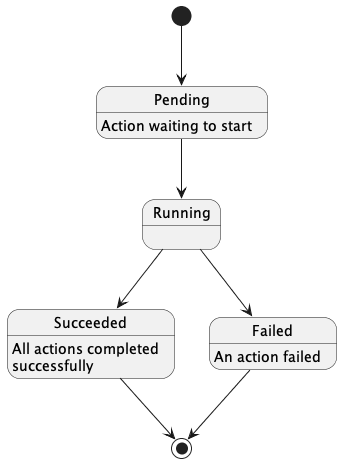

The diagram above was rendered by PlantUML. Its source (embedded in the PNG):
@startuml action_state_machine

[*] --> Pending
Pending --> Running
Running --> Succeeded
Running --> Failed
Succeeded --> [*]
Failed --> [*]

Pending : Action waiting to start
Succeeded : All actions completed\nsuccessfully
Failed : An action failed

@enduml